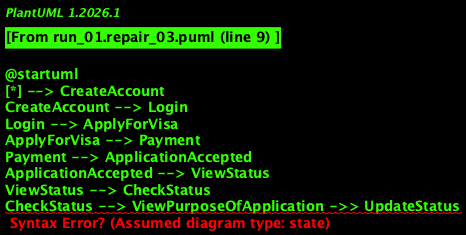

The diagram above was rendered by PlantUML. Its source (embedded in the PNG):
@startuml
[*] --> CreateAccount
CreateAccount --> Login
Login --> ApplyForVisa
ApplyForVisa --> Payment
Payment --> ApplicationAccepted
ApplicationAccepted --> ViewStatus
ViewStatus --> CheckStatus
CheckStatus --> ViewPurposeOfApplication ->> UpdateStatus
UpdateStatus --> GiveFeedback
GiveFeedback --> Logout
ApplyForVisa --> ViewStatus
ViewStatus --> CheckStatus ->> GiveFeedback
Login --> ModifyDetails
ModifyDetails --> Logout
Login --> ViewDetails
ViewDetails --> Logout
CancelApplication --> Logout
Logout --> [*]
@enduml